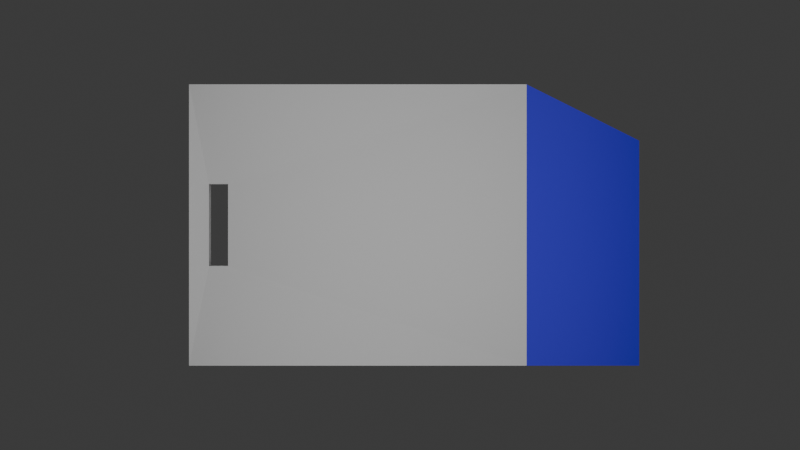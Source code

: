 # Source: PraedatumKey3.blend  (saved by Blender 4.1.24; exported with 4.5.12 LTS)
import bpy
from mathutils import Matrix  # noqa: F401  (used for matrix-valued properties, if any)

bpy.ops.wm.read_factory_settings(use_empty=True)
scene = bpy.context.scene
scene.name = 'Scene'

# ---- collections
col_collection = bpy.data.collections.new('Collection'); scene.collection.children.link(col_collection)

# ---- materials (node trees are filled in below, after node groups)
mat_material = bpy.data.materials.new('Material')
mat_material.alpha_threshold = 0.0
mat_material.use_transparent_shadow = False
mat_material.roughness = 0.5
mat_material.line_color = (0.0, 0.0, 0.0, 1.0)
mat_keycolour = bpy.data.materials.new('KeyColour')
mat_keycolour.use_transparent_shadow = False

# ---- material node trees
mat_material.use_nodes = True; mat_material.node_tree.nodes.clear()
_N = mat_material.node_tree.nodes; _L = mat_material.node_tree.links
n0 = _N.new('ShaderNodeOutputMaterial'); n0.name = 'Material Output'; n0.location = (300, 300)
n1 = _N.new('ShaderNodeBsdfPrincipled'); n1.name = 'Principled BSDF'; n1.location = (10, 300)
n1.inputs[3].default_value = 1.45
_L.new(n1.outputs[0], n0.inputs[0])
n0.is_active_output = True
mat_keycolour.use_nodes = True; mat_keycolour.node_tree.nodes.clear()
_N = mat_keycolour.node_tree.nodes; _L = mat_keycolour.node_tree.links
n0 = _N.new('ShaderNodeBsdfPrincipled'); n0.name = 'Principled BSDF'; n0.location = (10, 300)
n0.inputs[0].default_value = (0.02853, 0.008471, 0.8001, 1.0)
n1 = _N.new('ShaderNodeOutputMaterial'); n1.name = 'Material Output'; n1.location = (300, 300)
_L.new(n0.outputs[0], n1.inputs[0])
n1.is_active_output = True

# ---- world
world_world = bpy.data.worlds.new('World'); scene.world = world_world
world_world.use_nodes = True; world_world.node_tree.nodes.clear()
_N = world_world.node_tree.nodes; _L = world_world.node_tree.links
n0 = _N.new('ShaderNodeOutputWorld'); n0.name = 'World Output'; n0.location = (300, 300)
n1 = _N.new('ShaderNodeBackground'); n1.name = 'Background'; n1.location = (10, 300)
n1.inputs[0].default_value = (0.05088, 0.05088, 0.05088, 1.0)
_L.new(n1.outputs[0], n0.inputs[0])
n0.is_active_output = True
world_world.color = (0.05088, 0.05088, 0.05088)
world_world.use_sun_shadow = False
world_world.sun_shadow_jitter_overblur = 0.0

# ---- cameras
cam_camera_001 = bpy.data.cameras.new('Camera.001')

# ---- lights
light_area = bpy.data.lights.new('Area', 'AREA')
light_area.transmission_factor = 0.0
light_area.shadow_maximum_resolution = 0.006
light_area.use_absolute_resolution = True
light_area.size = 2.0
light_area.size_y = 1.0

# ---- meshes
me_cube_001 = bpy.data.meshes.new('Cube.001')
me_cube_001.from_pydata([(-0.8988, -0.294, -0.4), (-0.8988, -0.294, 0.4), (-0.8988, 0.294, -0.4), (-0.8988, 0.294, 0.4), (-0.7935, -0.294, -0.4), (-0.7935, -0.294, 0.4), (-0.7935, 0.294, -0.4), (-0.7935, 0.294, 0.4), (1.462, -1.0, -1.0), (1.462, -1.0, 1.0), (1.462, 0.6, -1.0), (1.462, 0.6, 1.0), (-1.0, 1.0, -1.0), (-1.0, -1.0, -1.0), (-1.0, -1.0, 1.0), (-1.0, 1.0, 1.0), (0.8462, 1.0, -1.0), (0.8462, 1.0, 1.0), (0.8462, -1.0, -1.0), (0.8462, -1.0, 1.0)], [], [(13, 14, 15, 12), (12, 15, 17, 16), (17, 19, 9, 11), (18, 19, 14, 13), (10, 11, 9, 8), (16, 17, 11, 10), (19, 18, 8, 9), (18, 16, 10, 8), (2, 0, 13, 12), (1, 3, 15, 14), (6, 2, 12, 16), (3, 7, 17, 15), (4, 6, 16, 18), (7, 5, 19, 17), (0, 4, 18, 13), (5, 1, 14, 19)])
me_cube_001.polygons.foreach_set('material_index', [0, 0, 1, 0, 1, 1, 1, 1, 0, 0, 0, 0, 0, 0, 0, 0])
_uv = me_cube_001.uv_layers.new(name='UVMap')
_uv.uv.foreach_set('vector', [0.375, 0.0, 0.625, 0.0, 0.625, 0.25, 0.375, 0.25, 0.375, 0.25, 0.625, 0.25, 0.625, 0.5, 0.375, 0.5, 0.625, 0.5, 0.625, 0.75, 0.625, 0.75, 0.625, 0.5, 0.375, 0.75, 0.625, 0.75, 0.625, 1.0, 0.375, 1.0, 0.375, 0.5, 0.625, 0.5, 0.625, 0.75, 0.375, 0.75, 0.375, 0.5, 0.625, 0.5, 0.625, 0.5, 0.375, 0.5, 0.625, 0.75, 0.375, 0.75, 0.375, 0.75, 0.625, 0.75, 0.375, 0.75, 0.375, 0.5, 0.375, 0.5, 0.375, 0.75, 0.1609, 0.5331, 0.1609, 0.7169, 0.125, 0.75, 0.125, 0.5, 0.8391, 0.7169, 0.8391, 0.5331, 0.875, 0.5, 0.875, 0.75, 0.3391, 0.5331, 0.1609, 0.5331, 0.125, 0.5, 0.375, 0.5, 0.8391, 0.5331, 0.6609, 0.5331, 0.625, 0.5, 0.875, 0.5, 0.3391, 0.7169, 0.3391, 0.5331, 0.375, 0.5, 0.375, 0.75, 0.6609, 0.5331, 0.6609, 0.7169, 0.625, 0.75, 0.625, 0.5, 0.1609, 0.7169, 0.3391, 0.7169, 0.375, 0.75, 0.125, 0.75, 0.6609, 0.7169, 0.8391, 0.7169, 0.875, 0.75, 0.625, 0.75])
me_cube_001.materials.append(mat_material)
me_cube_001.materials.append(mat_keycolour)
me_cube_001.update()

# ---- objects
ob_key = bpy.data.objects.new('Key', me_cube_001)
ob_camera = bpy.data.objects.new('Camera', cam_camera_001)
ob_area = bpy.data.objects.new('Area', light_area)

# ---- transforms, parenting, visibility, modifiers, constraints
ob_key.location = (-0.1, 0.0, 0.0)
ob_key.scale = (0.65, 0.5, 0.05)
ob_camera.location = (0.0, 0.0, 4.0)
ob_area.location = (0.0, 0.0, 1.0)

# ---- collection membership
col_collection.objects.link(ob_key)
col_collection.objects.link(ob_camera)
col_collection.objects.link(ob_area)

# ---- scene / render settings (as saved in the file)
scene.camera = ob_camera
scene.frame_start = 1; scene.frame_end = 250; scene.frame_set(1)
scene.render.engine = 'BLENDER_EEVEE_NEXT'
scene.render.film_transparent = True
scene.cycles.sampling_pattern = 'TABULATED_SOBOL'
scene.eevee.ray_tracing_options.trace_max_roughness = 0.0
bpy.context.view_layer.update()
